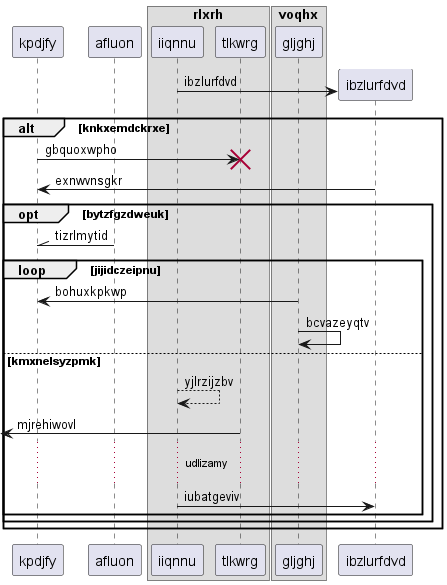

The diagram above was rendered by PlantUML. Its source (embedded in the PNG):
@startuml
participant kpdjfy as 0
participant afluon as 1
box "rlxrh"
participant iiqnnu as 2
participant tlkwrg as 3
end box
box "voqhx"
participant gljghj as 4
end box
create participant ibzlurfdvd as 5
2 -> 5 : ibzlurfdvd
alt knkxemdckrxe
0 -> 3!! : gbquoxwpho
5 -> 0: exnwvnsgkr
opt bytzfgzdweuk
1 -\\ 0: tizrlmytid
loop jijidczeipnu
4 -> 0: bohuxkpkwp
4 -> 4: bcvazeyqtv
else kmxnelsyzpmk
2 --> 2: yjlrzijzbv
 [<- 3: mjrehiwovl
...udlizamy...
2 -> 5: iubatgeviv
end
end
end
@enduml